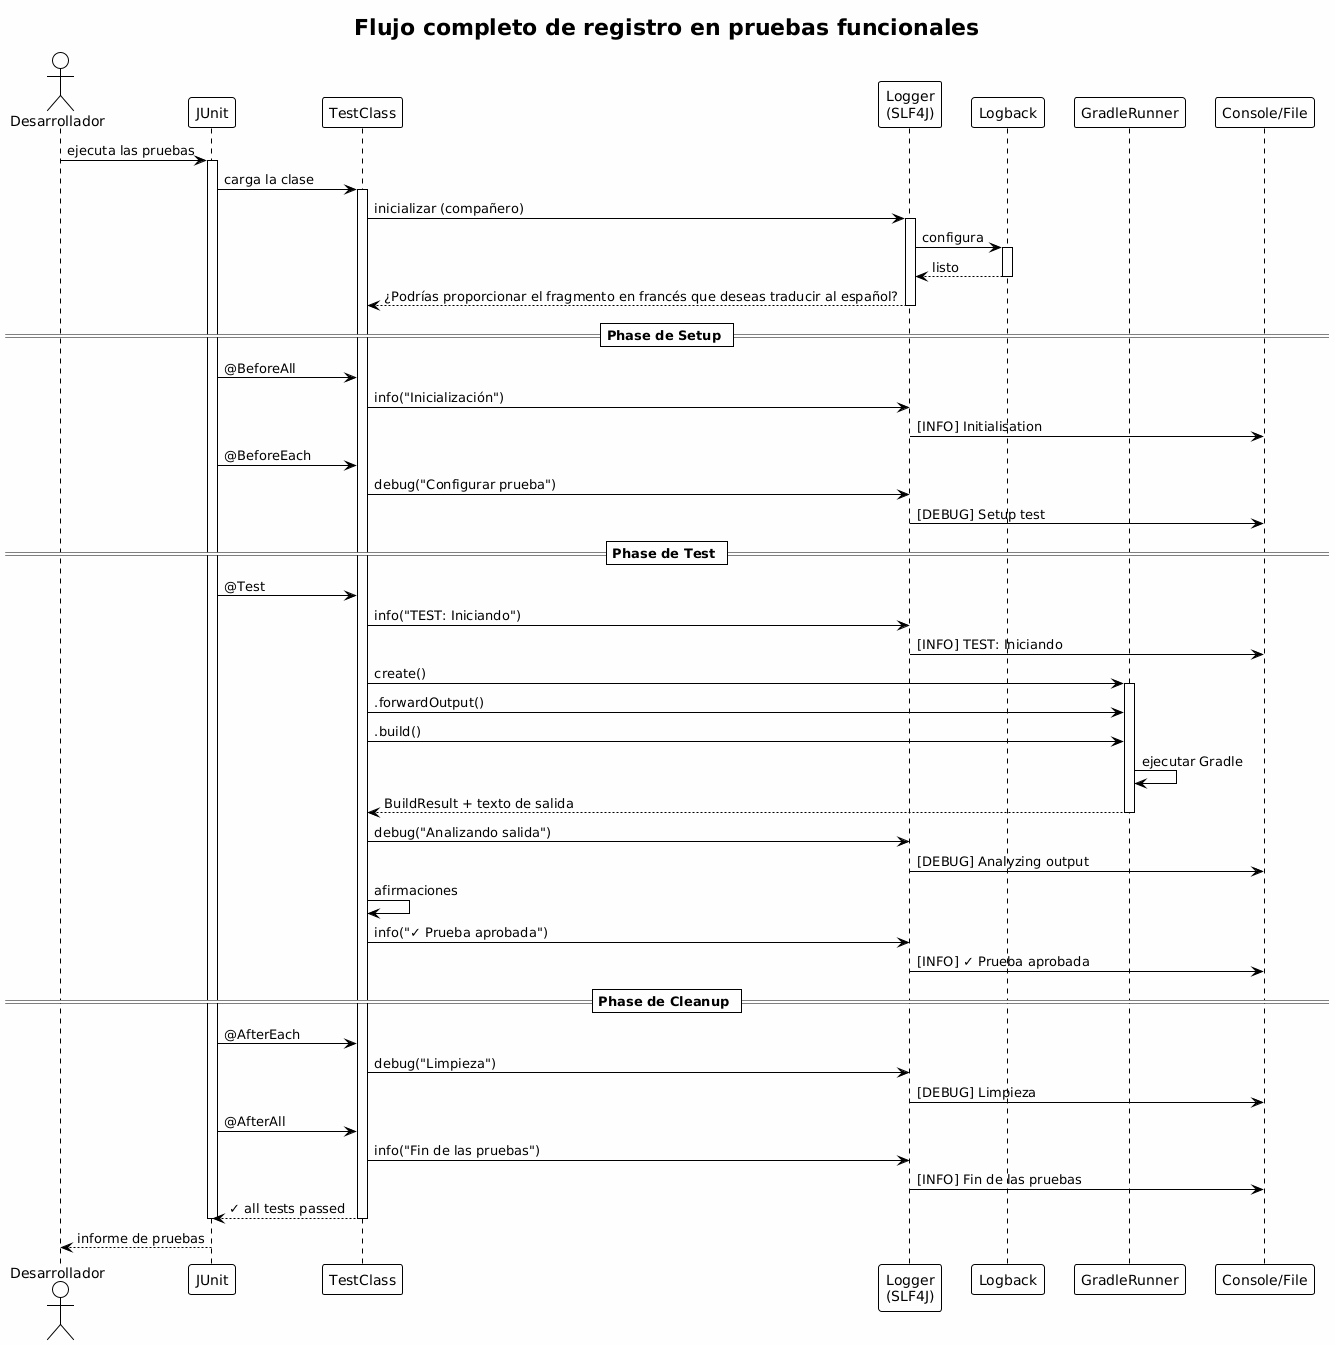

The diagram above was rendered by PlantUML. Its source (embedded in the PNG):
@startuml







<style>
  root {
    BackgroundColor white
    FontColor black
    FontName Verdana
    HyperLinkColor blue
    LineColor black
    LineThickness 1
    Margin 5
  }
  document {
    caption {
      LineThickness 0
    }
    footer {
      LineThickness 0
    }
    header {
      LineThickness 0
    }
    title {
      FontSize 22
      LineThickness 0
    }
  }
  node {
    MaximumWidth 300
  }
</style>

skinparam ArrowLollipopColor black
skinparam BackgroundColor white
skinparam DefaultFontName Verdana
skinparam DefaultMonospacedFontName Courier
skinparam LifelineStrategy nosolid
skinparam ParticipantPadding 10
skinparam SequenceLifeLineBorderColor black
skinparam Shadowing false
skinparam UseBetaStyle true

skinparam Activity {
  BackgroundColor white
  BarColor black
  BorderColor black
  FontColor black
  FontName Verdana
}
skinparam Boundary {
  FontColor black
}
skinparam Box {
  Padding 5
}
skinparam CircledCharacter {
  FontColor black
  FontName Courier
  Radius 9
}
skinparam Class {
  BackgroundColor white
  BorderColor black
  FontColor black
  FontName Verdana
}
skinparam ClassAttribute {
  FontColor black
  FontName Verdana
}
skinparam ClassStereotype {
  FontColor black
  FontName Verdana
}
skinparam Footer {
  FontColor black
  FontName Verdana
}
skinparam Header {
  FontColor black
  FontName Verdana
}
skinparam Hyperlink {
  Color blue
}
skinparam IconPackage {
  Color black
  BackgroundColor white
}
skinparam IconPrivate {
  Color black
  BackgroundColor white
}
skinparam IconProtected {
  Color black
  BackgroundColor white
}
skinparam IconPublic {
  Color black
  BackgroundColor white
}
skinparam Note {
  FontColor black
  FontName Verdana
}
skinparam Object {
  BorderColor black
}
skinparam Package {
  BorderColor black
  FontColor black
  FontName Verdana
}
skinparam State {
  BackgroundColor white
  BorderColor black
}
skinparam StereotypeA {
  BackgroundColor white
  BorderColor black
}
skinparam StereotypeC {
  BackgroundColor white
  BorderColor black
}
skinparam StereotypeE {
  BackgroundColor white
  BorderColor black
}
skinparam StereotypeI {
  BackgroundColor white
  BorderColor black
}
skinparam StereotypeN {
  BackgroundColor white
  BorderColor black
}
skinparam UseCaseStereoType {
  FontColor black
  FontName Verdana
}
skinparam backgroundColor #FEFEFE

title Flujo completo de registro en pruebas funcionales
actor "Desarrollador" as dev
participant "JUnit" as junit
participant "TestClass" as test
participant "Logger\n(SLF4J)" as logger
participant "Logback" as logback
participant "GradleRunner" as runner
participant "Console/File" as output

dev -> junit : ejecuta las pruebas

activate junit
junit -> test : carga la clase
activate test

test -> logger : inicializar (compañero)
activate logger
logger -> logback : configura
activate logback
logback --> logger : listo
deactivate logback
logger --> test : ¿Podrías proporcionar el fragmento en francés que deseas traducir al español?
deactivate logger

== Phase de Setup ==

junit -> test : @BeforeAll
test -> logger : info("Inicialización")
logger -> output : [INFO] Initialisation

junit -> test : @BeforeEach
test -> logger : debug("Configurar prueba")
logger -> output : [DEBUG] Setup test

== Phase de Test ==

junit -> test : @Test
test -> logger : info("TEST: Iniciando")
logger -> output : [INFO] TEST: Iniciando

test -> runner : create()
activate runner

test -> runner : .forwardOutput()
test -> runner : .build()

runner -> runner : ejecutar Gradle
runner --> test : BuildResult + texto de salida
deactivate runner

test -> logger : debug("Analizando salida")
logger -> output : [DEBUG] Analyzing output

test -> test : afirmaciones
test -> logger : info("✓ Prueba aprobada")
logger -> output : [INFO] ✓ Prueba aprobada

== Phase de Cleanup ==

junit -> test : @AfterEach
test -> logger : debug("Limpieza")
logger -> output : [DEBUG] Limpieza

junit -> test : @AfterAll
test -> logger : info("Fin de las pruebas")
logger -> output : [INFO] Fin de las pruebas

test --> junit : ✓ all tests passed
deactivate test
deactivate junit

dev <-- junit : informe de pruebas

@enduml